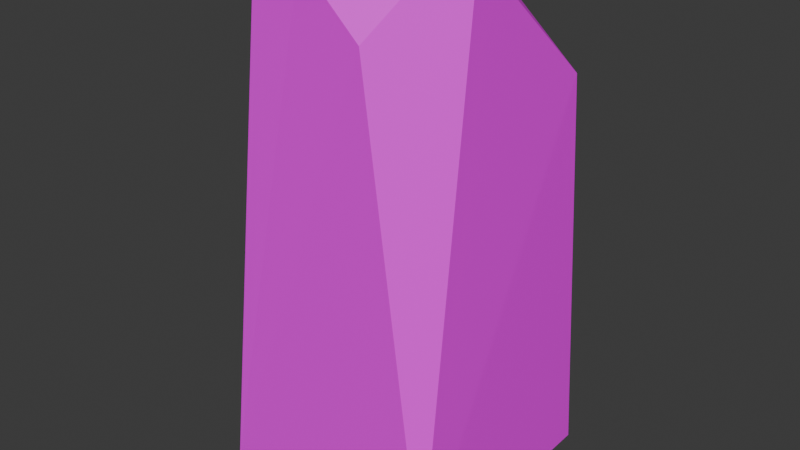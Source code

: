 # Source: LargeRock.blend  (saved by Blender 4.0.36; exported with 4.5.12 LTS)
import bpy
from mathutils import Matrix  # noqa: F401  (used for matrix-valued properties, if any)

bpy.ops.wm.read_factory_settings(use_empty=True)
scene = bpy.context.scene
scene.name = 'Scene'

# ---- collections
col_collection = bpy.data.collections.new('Collection'); scene.collection.children.link(col_collection)

# ---- images (referenced by path relative to the original .blend; pixels are not part of the script)
import os
ASSET_DIR = os.environ.get("B2B_ASSET_DIR", "")  # directory of the original .blend (textures are referenced by path, not embedded)
HERE = os.path.dirname(os.path.abspath(__file__))  # packed textures are extracted next to this script under _unpacked/

def load_image(name, relpath, width, height, colorspace="sRGB"):
    """Load a texture the original file referenced (path relative to the .blend, or extracted next to this script)."""
    p = next((c for c in (os.path.join(HERE, relpath), os.path.join(ASSET_DIR, relpath)) if relpath and os.path.exists(c)), "")
    if p:
        img = bpy.data.images.load(p, check_existing=True)
        img.name = name
    else:  # same state as the original file: an image datablock whose file is absent (Cycles renders it pink)
        img = bpy.data.images.new(name, width, height)
        img.source = "FILE"
        img.filepath = "//" + (relpath or name)
    img.colorspace_settings.name = colorspace
    return img
img_df_colorpalette_png = load_image('DF_ColorPalette.png', 'DF_ColorPalette.png', 1024, 1024, 'sRGB')

# ---- materials (node trees are filled in below, after node groups)
mat_material = bpy.data.materials.new('Material')
mat_material.alpha_threshold = 0.0
mat_material.use_transparent_shadow = False
mat_material.roughness = 0.5
mat_material.line_color = (0.0, 0.0, 0.0, 1.0)

# ---- material node trees
mat_material.use_nodes = True; mat_material.node_tree.nodes.clear()
_N = mat_material.node_tree.nodes; _L = mat_material.node_tree.links
n0 = _N.new('ShaderNodeOutputMaterial'); n0.name = 'Material Output'; n0.location = (300, 300)
n1 = _N.new('ShaderNodeBsdfPrincipled'); n1.name = 'Principled BSDF'; n1.location = (10, 300)
n1.inputs[3].default_value = 1.45
n2 = _N.new('ShaderNodeTexImage'); n2.name = 'Image Texture'; n2.location = (-373, 217)
n2.image = img_df_colorpalette_png
n2.interpolation = 'Closest'
_L.new(n1.outputs[0], n0.inputs[0])
_L.new(n2.outputs[0], n1.inputs[0])
n0.is_active_output = True

# ---- world
world_world = bpy.data.worlds.new('World'); scene.world = world_world
world_world.use_nodes = True; world_world.node_tree.nodes.clear()
_N = world_world.node_tree.nodes; _L = world_world.node_tree.links
n0 = _N.new('ShaderNodeOutputWorld'); n0.name = 'World Output'; n0.location = (300, 300)
n1 = _N.new('ShaderNodeBackground'); n1.name = 'Background'; n1.location = (10, 300)
n1.inputs[0].default_value = (0.05088, 0.05088, 0.05088, 1.0)
_L.new(n1.outputs[0], n0.inputs[0])
n0.is_active_output = True
world_world.color = (0.05088, 0.05088, 0.05088)
world_world.use_sun_shadow = False
world_world.sun_shadow_jitter_overblur = 0.0

# ---- meshes
me_cube_001 = bpy.data.meshes.new('Cube.001')
me_cube_001.from_pydata([(-0.9533, 0.8927, -0.06178), (0.9003, 0.9003, 0.0), (0.9214, -0.9214, 0.0), (0.7357, -0.2522, 3.785), (-0.5242, -0.7357, 3.785), (-0.9049, 0.7528, 3.305), (-0.5242, 0.7357, 3.785), (-0.8862, -0.844, -0.04556), (-0.7505, -0.5225, 3.574), (-0.5242, -0.7357, 3.785), (-0.1431, 0.7357, 3.785), (0.7357, -0.1431, 3.785), (0.7968, 0.7968, 2.91), (-0.1583, -0.7357, 3.785), (0.3153, -0.764, 3.38), (0.5424, -0.4455, 3.785)], [], [(0, 5, 6, 10, 12, 1), (0, 1, 2, 7), (2, 14, 13, 4, 9, 7), (2, 3, 15, 14), (4, 6, 5, 8, 9), (8, 7, 9), (7, 8, 5, 0), (10, 11, 12), (1, 12, 11, 3, 2), (13, 14, 15), (11, 10, 6, 4, 13, 15, 3)])
_uv = me_cube_001.uv_layers.new(name='UVMap')
_uv.uv.foreach_set('vector', [0.5812, 0.8632, 0.5812, 0.8632, 0.5812, 0.8632, 0.5812, 0.8632, 0.5812, 0.8632, 0.5812, 0.8632, 0.5812, 0.8632, 0.5812, 0.8632, 0.5812, 0.8632, 0.5812, 0.8632, 0.5812, 0.8632, 0.5812, 0.8632, 0.5812, 0.8632, 0.5812, 0.8632, 0.5812, 0.8632, 0.5812, 0.8632, 0.5812, 0.8632, 0.5812, 0.8632, 0.5812, 0.8632, 0.5812, 0.8632, 0.5812, 0.8632, 0.5812, 0.8632, 0.5812, 0.8632, 0.5812, 0.8632, 0.5812, 0.8632, 0.5812, 0.8632, 0.5812, 0.8632, 0.5812, 0.8632, 0.5812, 0.8632, 0.5812, 0.8632, 0.5812, 0.8632, 0.5812, 0.8632, 0.5812, 0.8632, 0.5812, 0.8632, 0.5812, 0.8632, 0.5812, 0.8632, 0.5812, 0.8632, 0.5812, 0.8632, 0.5812, 0.8632, 0.5812, 0.8632, 0.5812, 0.8632, 0.5812, 0.8632, 0.5812, 0.8632, 0.5812, 0.8632, 0.5812, 0.8632, 0.5812, 0.8632, 0.5812, 0.8632, 0.5812, 0.8632, 0.5812, 0.8632, 0.5812, 0.8632])
me_cube_001.materials.append(mat_material)
me_cube_001.update()

# ---- objects
ob_rock = bpy.data.objects.new('Rock', me_cube_001)

# ---- transforms, parenting, visibility, modifiers, constraints
ob_rock.location = (0.0, 0.0, 0.0)

# ---- collection membership
col_collection.objects.link(ob_rock)

# ---- scene / render settings (as saved in the file)
scene.frame_start = 1; scene.frame_end = 250; scene.frame_set(1)
scene.render.engine = 'BLENDER_EEVEE_NEXT'
scene.cycles.sampling_pattern = 'TABULATED_SOBOL'
bpy.context.view_layer.update()

# ---- added for rendering (the .blend has no active camera and no usable light): camera, sun
cam_auto = bpy.data.cameras.new('AutoCamera')
cam_auto.lens = 50.0
cam_auto.sensor_width = 36.0
cam_auto.clip_end = 1000.0
ob_auto_camera = bpy.data.objects.new('AutoCamera', cam_auto)
scene.collection.objects.link(ob_auto_camera)
ob_auto_camera.location = (4.28711, -5.1742, 5.304)
ob_auto_camera.rotation_euler = (1.09748, -7.21219e-08, 0.694738)
scene.camera = ob_auto_camera
light_auto_sun = bpy.data.lights.new('AutoSun', 'SUN')
light_auto_sun.energy = 3.0
light_auto_sun.angle = 0.0523599
ob_auto_sun = bpy.data.objects.new('AutoSun', light_auto_sun)
scene.collection.objects.link(ob_auto_sun)
ob_auto_sun.rotation_euler = (0.872665, 0.174533, 0.523599)
bpy.context.view_layer.update()
